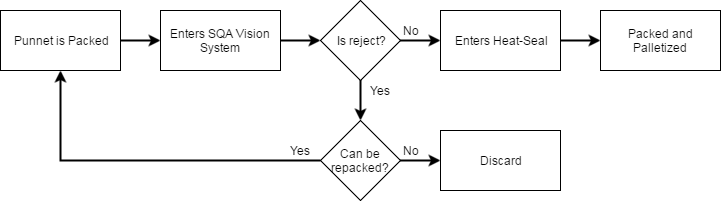

The diagram above was exported from draw.io. Its source (the exported page's mxGraphModel, read from the mxfile embedded in the PNG):
<mxGraphModel dx="1112" dy="394" grid="1" gridSize="10" guides="1" tooltips="1" connect="1" arrows="1" fold="1" page="1" pageScale="1" pageWidth="850" pageHeight="1100" background="#ffffff" math="0" shadow="0">
  <root>
    <mxCell id="0" />
    <mxCell id="1" parent="0" />
    <mxCell id="2dc41d9969bcdf32-10" value="" style="edgeStyle=orthogonalEdgeStyle;rounded=0;html=1;jettySize=auto;orthogonalLoop=1;strokeColor=#000000;strokeWidth=2;fillColor=#000000;" edge="1" parent="1" source="2dc41d9969bcdf32-2" target="2dc41d9969bcdf32-3">
      <mxGeometry relative="1" as="geometry" />
    </mxCell>
    <mxCell id="2dc41d9969bcdf32-2" value="&lt;span&gt;Punnet is Packed&lt;/span&gt;" style="whiteSpace=wrap;html=1;shadow=0;strokeColor=#000000;strokeWidth=1;fillColor=#FFFFFF;" vertex="1" parent="1">
      <mxGeometry y="10" width="120" height="60" as="geometry" />
    </mxCell>
    <mxCell id="2dc41d9969bcdf32-11" value="" style="edgeStyle=orthogonalEdgeStyle;rounded=0;html=1;jettySize=auto;orthogonalLoop=1;strokeColor=#000000;strokeWidth=2;fillColor=#FFFFFF;" edge="1" parent="1" source="2dc41d9969bcdf32-3" target="2dc41d9969bcdf32-4">
      <mxGeometry relative="1" as="geometry" />
    </mxCell>
    <mxCell id="2dc41d9969bcdf32-3" value="Enters SQA Vision System" style="whiteSpace=wrap;html=1;shadow=0;strokeColor=#000000;strokeWidth=1;fillColor=#FFFFFF;" vertex="1" parent="1">
      <mxGeometry x="160" y="10" width="120" height="60" as="geometry" />
    </mxCell>
    <mxCell id="2dc41d9969bcdf32-12" value="" style="edgeStyle=orthogonalEdgeStyle;rounded=0;html=1;jettySize=auto;orthogonalLoop=1;strokeColor=#000000;strokeWidth=2;fillColor=#FFFFFF;" edge="1" parent="1" source="2dc41d9969bcdf32-4" target="2dc41d9969bcdf32-5">
      <mxGeometry relative="1" as="geometry" />
    </mxCell>
    <mxCell id="2dc41d9969bcdf32-13" value="" style="edgeStyle=orthogonalEdgeStyle;rounded=0;html=1;jettySize=auto;orthogonalLoop=1;strokeColor=#000000;strokeWidth=2;fillColor=#FFFFFF;" edge="1" parent="1" source="2dc41d9969bcdf32-4" target="2dc41d9969bcdf32-8">
      <mxGeometry relative="1" as="geometry" />
    </mxCell>
    <mxCell id="2dc41d9969bcdf32-4" value="Is reject?" style="rhombus;whiteSpace=wrap;html=1;shadow=0;strokeColor=#000000;strokeWidth=1;fillColor=#FFFFFF;" vertex="1" parent="1">
      <mxGeometry x="320" width="80" height="80" as="geometry" />
    </mxCell>
    <mxCell id="2dc41d9969bcdf32-15" value="" style="edgeStyle=orthogonalEdgeStyle;rounded=0;html=1;jettySize=auto;orthogonalLoop=1;strokeColor=#000000;strokeWidth=2;fillColor=#FFFFFF;" edge="1" parent="1" source="2dc41d9969bcdf32-5" target="2dc41d9969bcdf32-6">
      <mxGeometry relative="1" as="geometry" />
    </mxCell>
    <mxCell id="2dc41d9969bcdf32-5" value="Enters Heat-Seal" style="whiteSpace=wrap;html=1;shadow=0;strokeColor=#000000;strokeWidth=1;fillColor=#FFFFFF;" vertex="1" parent="1">
      <mxGeometry x="440" y="10" width="120" height="60" as="geometry" />
    </mxCell>
    <mxCell id="2dc41d9969bcdf32-6" value="Packed and Palletized" style="whiteSpace=wrap;html=1;shadow=0;strokeColor=#000000;strokeWidth=1;fillColor=#FFFFFF;" vertex="1" parent="1">
      <mxGeometry x="600" y="10" width="120" height="60" as="geometry" />
    </mxCell>
    <mxCell id="2dc41d9969bcdf32-14" value="" style="edgeStyle=orthogonalEdgeStyle;rounded=0;html=1;jettySize=auto;orthogonalLoop=1;strokeColor=#000000;strokeWidth=2;fillColor=#FFFFFF;" edge="1" parent="1" source="2dc41d9969bcdf32-8" target="2dc41d9969bcdf32-9">
      <mxGeometry relative="1" as="geometry" />
    </mxCell>
    <mxCell id="2dc41d9969bcdf32-16" style="edgeStyle=orthogonalEdgeStyle;rounded=0;html=1;exitX=0;exitY=0.5;entryX=0.5;entryY=1;jettySize=auto;orthogonalLoop=1;strokeColor=#000000;strokeWidth=2;fillColor=#000000;" edge="1" parent="1" source="2dc41d9969bcdf32-8" target="2dc41d9969bcdf32-2">
      <mxGeometry relative="1" as="geometry" />
    </mxCell>
    <mxCell id="2dc41d9969bcdf32-8" value="Can be repacked?" style="rhombus;whiteSpace=wrap;html=1;shadow=0;strokeColor=#000000;strokeWidth=1;fillColor=#FFFFFF;" vertex="1" parent="1">
      <mxGeometry x="320" y="120" width="80" height="80" as="geometry" />
    </mxCell>
    <mxCell id="2dc41d9969bcdf32-9" value="Discard" style="whiteSpace=wrap;html=1;shadow=0;strokeColor=#000000;strokeWidth=1;fillColor=#FFFFFF;" vertex="1" parent="1">
      <mxGeometry x="440" y="130" width="120" height="60" as="geometry" />
    </mxCell>
    <mxCell id="2dc41d9969bcdf32-17" value="Yes" style="text;html=1;strokeColor=none;fillColor=none;align=center;verticalAlign=middle;whiteSpace=wrap;shadow=0;" vertex="1" parent="1">
      <mxGeometry x="360" y="80" width="40" height="20" as="geometry" />
    </mxCell>
    <mxCell id="2dc41d9969bcdf32-18" value="Yes" style="text;html=1;strokeColor=none;fillColor=none;align=center;verticalAlign=middle;whiteSpace=wrap;shadow=0;" vertex="1" parent="1">
      <mxGeometry x="280" y="140" width="40" height="20" as="geometry" />
    </mxCell>
    <mxCell id="2dc41d9969bcdf32-19" value="No" style="text;html=1;strokeColor=none;fillColor=none;align=center;verticalAlign=middle;whiteSpace=wrap;shadow=0;" vertex="1" parent="1">
      <mxGeometry x="390" y="20" width="40" height="20" as="geometry" />
    </mxCell>
    <mxCell id="2dc41d9969bcdf32-20" value="No" style="text;html=1;strokeColor=none;fillColor=none;align=center;verticalAlign=middle;whiteSpace=wrap;shadow=0;" vertex="1" parent="1">
      <mxGeometry x="390" y="140" width="40" height="20" as="geometry" />
    </mxCell>
  </root>
</mxGraphModel>